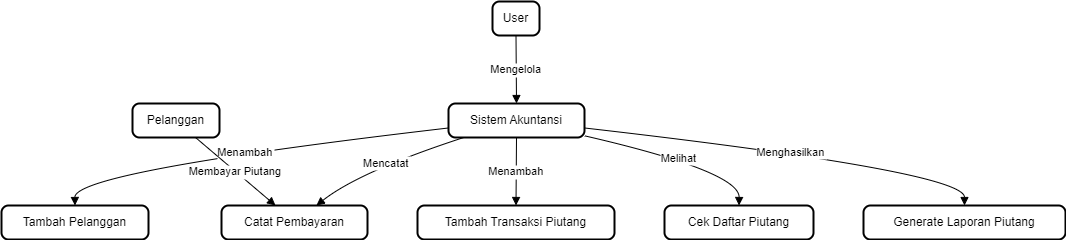

The diagram above was exported from draw.io. Its source (the exported page's mxGraphModel, read from the mxfile embedded in the PNG):
<mxGraphModel dx="1468" dy="858" grid="1" gridSize="10" guides="1" tooltips="1" connect="1" arrows="1" fold="1" page="1" pageScale="1" pageWidth="827" pageHeight="1169" math="0" shadow="0">
  <root>
    <mxCell id="0" />
    <mxCell id="1" parent="0" />
    <mxCell id="o_t_SPc6JEgVF40ALuGD-1" value="User" style="rounded=1;absoluteArcSize=1;arcSize=14;whiteSpace=wrap;strokeWidth=2;" parent="1" vertex="1">
      <mxGeometry x="721" y="290" width="47" height="34" as="geometry" />
    </mxCell>
    <mxCell id="o_t_SPc6JEgVF40ALuGD-2" value="Pelanggan" style="rounded=1;absoluteArcSize=1;arcSize=14;whiteSpace=wrap;strokeWidth=2;" parent="1" vertex="1">
      <mxGeometry x="361" y="392" width="87" height="34" as="geometry" />
    </mxCell>
    <mxCell id="o_t_SPc6JEgVF40ALuGD-3" value="Sistem Akuntansi" style="rounded=1;absoluteArcSize=1;arcSize=14;whiteSpace=wrap;strokeWidth=2;" parent="1" vertex="1">
      <mxGeometry x="677" y="392" width="136" height="34" as="geometry" />
    </mxCell>
    <mxCell id="o_t_SPc6JEgVF40ALuGD-4" value="Tambah Pelanggan" style="rounded=1;absoluteArcSize=1;arcSize=14;whiteSpace=wrap;strokeWidth=2;" parent="1" vertex="1">
      <mxGeometry x="230" y="494" width="147" height="34" as="geometry" />
    </mxCell>
    <mxCell id="o_t_SPc6JEgVF40ALuGD-5" value="Tambah Transaksi Piutang" style="rounded=1;absoluteArcSize=1;arcSize=14;whiteSpace=wrap;strokeWidth=2;" parent="1" vertex="1">
      <mxGeometry x="646" y="494" width="197" height="34" as="geometry" />
    </mxCell>
    <mxCell id="o_t_SPc6JEgVF40ALuGD-6" value="Catat Pembayaran" style="rounded=1;absoluteArcSize=1;arcSize=14;whiteSpace=wrap;strokeWidth=2;" parent="1" vertex="1">
      <mxGeometry x="450" y="494" width="146" height="34" as="geometry" />
    </mxCell>
    <mxCell id="o_t_SPc6JEgVF40ALuGD-7" value="Cek Daftar Piutang" style="rounded=1;absoluteArcSize=1;arcSize=14;whiteSpace=wrap;strokeWidth=2;" parent="1" vertex="1">
      <mxGeometry x="893" y="494" width="149" height="34" as="geometry" />
    </mxCell>
    <mxCell id="o_t_SPc6JEgVF40ALuGD-8" value="Generate Laporan Piutang" style="rounded=1;absoluteArcSize=1;arcSize=14;whiteSpace=wrap;strokeWidth=2;" parent="1" vertex="1">
      <mxGeometry x="1092" y="494" width="202" height="34" as="geometry" />
    </mxCell>
    <mxCell id="o_t_SPc6JEgVF40ALuGD-9" value="Mengelola" style="curved=1;startArrow=none;endArrow=block;exitX=0.5;exitY=0.99;entryX=0.5;entryY=0;rounded=0;" parent="1" source="o_t_SPc6JEgVF40ALuGD-1" target="o_t_SPc6JEgVF40ALuGD-3" edge="1">
      <mxGeometry relative="1" as="geometry">
        <Array as="points" />
      </mxGeometry>
    </mxCell>
    <mxCell id="o_t_SPc6JEgVF40ALuGD-10" value="Menambah" style="curved=1;startArrow=none;endArrow=block;exitX=0;exitY=0.72;entryX=0.5;entryY=0;rounded=0;" parent="1" source="o_t_SPc6JEgVF40ALuGD-3" target="o_t_SPc6JEgVF40ALuGD-4" edge="1">
      <mxGeometry relative="1" as="geometry">
        <Array as="points">
          <mxPoint x="303" y="460" />
        </Array>
      </mxGeometry>
    </mxCell>
    <mxCell id="o_t_SPc6JEgVF40ALuGD-11" value="Menambah" style="curved=1;startArrow=none;endArrow=block;exitX=0.5;exitY=0.99;entryX=0.5;entryY=0;rounded=0;" parent="1" source="o_t_SPc6JEgVF40ALuGD-3" target="o_t_SPc6JEgVF40ALuGD-5" edge="1">
      <mxGeometry relative="1" as="geometry">
        <Array as="points" />
      </mxGeometry>
    </mxCell>
    <mxCell id="o_t_SPc6JEgVF40ALuGD-12" value="Mencatat" style="curved=1;startArrow=none;endArrow=block;exitX=0.12;exitY=0.99;entryX=0.65;entryY=0;rounded=0;" parent="1" source="o_t_SPc6JEgVF40ALuGD-3" target="o_t_SPc6JEgVF40ALuGD-6" edge="1">
      <mxGeometry relative="1" as="geometry">
        <Array as="points">
          <mxPoint x="588" y="460" />
        </Array>
      </mxGeometry>
    </mxCell>
    <mxCell id="o_t_SPc6JEgVF40ALuGD-13" value="Melihat" style="curved=1;startArrow=none;endArrow=block;exitX=1;exitY=0.95;entryX=0.5;entryY=0;rounded=0;" parent="1" source="o_t_SPc6JEgVF40ALuGD-3" target="o_t_SPc6JEgVF40ALuGD-7" edge="1">
      <mxGeometry relative="1" as="geometry">
        <Array as="points">
          <mxPoint x="968" y="460" />
        </Array>
      </mxGeometry>
    </mxCell>
    <mxCell id="o_t_SPc6JEgVF40ALuGD-14" value="Menghasilkan" style="curved=1;startArrow=none;endArrow=block;exitX=1;exitY=0.72;entryX=0.5;entryY=0;rounded=0;" parent="1" source="o_t_SPc6JEgVF40ALuGD-3" target="o_t_SPc6JEgVF40ALuGD-8" edge="1">
      <mxGeometry relative="1" as="geometry">
        <Array as="points">
          <mxPoint x="1193" y="460" />
        </Array>
      </mxGeometry>
    </mxCell>
    <mxCell id="o_t_SPc6JEgVF40ALuGD-15" value="Membayar Piutang" style="curved=1;startArrow=none;endArrow=block;exitX=0.72;exitY=0.99;entryX=0.37;entryY=0;rounded=0;" parent="1" source="o_t_SPc6JEgVF40ALuGD-2" target="o_t_SPc6JEgVF40ALuGD-6" edge="1">
      <mxGeometry relative="1" as="geometry">
        <Array as="points">
          <mxPoint x="464" y="460" />
        </Array>
      </mxGeometry>
    </mxCell>
  </root>
</mxGraphModel>